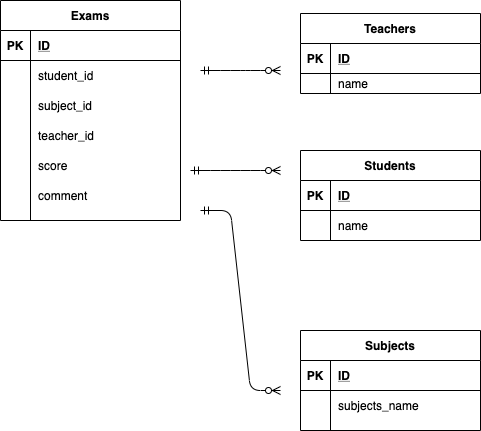

The diagram above was exported from draw.io. Its source (the exported page's mxGraphModel, read from the mxfile embedded in the PNG):
<mxGraphModel dx="679" dy="680" grid="1" gridSize="10" guides="1" tooltips="1" connect="1" arrows="1" fold="1" page="1" pageScale="1" pageWidth="850" pageHeight="1100" math="0" shadow="0">
  <root>
    <mxCell id="0" />
    <mxCell id="1" parent="0" />
    <mxCell id="204" value="Students" style="shape=table;startSize=30;container=1;collapsible=1;childLayout=tableLayout;fixedRows=1;rowLines=0;fontStyle=1;align=center;resizeLast=1;" parent="1" vertex="1">
      <mxGeometry x="360" y="190" width="180" height="90" as="geometry" />
    </mxCell>
    <mxCell id="205" value="" style="shape=partialRectangle;collapsible=0;dropTarget=0;pointerEvents=0;fillColor=none;top=0;left=0;bottom=1;right=0;points=[[0,0.5],[1,0.5]];portConstraint=eastwest;" parent="204" vertex="1">
      <mxGeometry y="30" width="180" height="30" as="geometry" />
    </mxCell>
    <mxCell id="206" value="PK" style="shape=partialRectangle;connectable=0;fillColor=none;top=0;left=0;bottom=0;right=0;fontStyle=1;overflow=hidden;" parent="205" vertex="1">
      <mxGeometry width="30" height="30" as="geometry" />
    </mxCell>
    <mxCell id="207" value="ID" style="shape=partialRectangle;connectable=0;fillColor=none;top=0;left=0;bottom=0;right=0;align=left;spacingLeft=6;fontStyle=5;overflow=hidden;" parent="205" vertex="1">
      <mxGeometry x="30" width="150" height="30" as="geometry" />
    </mxCell>
    <mxCell id="208" value="" style="shape=partialRectangle;collapsible=0;dropTarget=0;pointerEvents=0;fillColor=none;top=0;left=0;bottom=0;right=0;points=[[0,0.5],[1,0.5]];portConstraint=eastwest;" parent="204" vertex="1">
      <mxGeometry y="60" width="180" height="30" as="geometry" />
    </mxCell>
    <mxCell id="209" value="" style="shape=partialRectangle;connectable=0;fillColor=none;top=0;left=0;bottom=0;right=0;editable=1;overflow=hidden;" parent="208" vertex="1">
      <mxGeometry width="30" height="30" as="geometry" />
    </mxCell>
    <mxCell id="210" value="name" style="shape=partialRectangle;connectable=0;fillColor=none;top=0;left=0;bottom=0;right=0;align=left;spacingLeft=6;overflow=hidden;" parent="208" vertex="1">
      <mxGeometry x="30" width="150" height="30" as="geometry" />
    </mxCell>
    <mxCell id="217" value="Teachers" style="shape=table;startSize=30;container=1;collapsible=1;childLayout=tableLayout;fixedRows=1;rowLines=0;fontStyle=1;align=center;resizeLast=1;" parent="1" vertex="1">
      <mxGeometry x="360" y="53" width="180" height="80" as="geometry" />
    </mxCell>
    <mxCell id="218" value="" style="shape=partialRectangle;collapsible=0;dropTarget=0;pointerEvents=0;fillColor=none;top=0;left=0;bottom=1;right=0;points=[[0,0.5],[1,0.5]];portConstraint=eastwest;" parent="217" vertex="1">
      <mxGeometry y="30" width="180" height="30" as="geometry" />
    </mxCell>
    <mxCell id="219" value="PK" style="shape=partialRectangle;connectable=0;fillColor=none;top=0;left=0;bottom=0;right=0;fontStyle=1;overflow=hidden;" parent="218" vertex="1">
      <mxGeometry width="30" height="30" as="geometry" />
    </mxCell>
    <mxCell id="220" value="ID" style="shape=partialRectangle;connectable=0;fillColor=none;top=0;left=0;bottom=0;right=0;align=left;spacingLeft=6;fontStyle=5;overflow=hidden;" parent="218" vertex="1">
      <mxGeometry x="30" width="150" height="30" as="geometry" />
    </mxCell>
    <mxCell id="221" value="" style="shape=partialRectangle;collapsible=0;dropTarget=0;pointerEvents=0;fillColor=none;top=0;left=0;bottom=0;right=0;points=[[0,0.5],[1,0.5]];portConstraint=eastwest;" parent="217" vertex="1">
      <mxGeometry y="60" width="180" height="20" as="geometry" />
    </mxCell>
    <mxCell id="222" value="" style="shape=partialRectangle;connectable=0;fillColor=none;top=0;left=0;bottom=0;right=0;editable=1;overflow=hidden;" parent="221" vertex="1">
      <mxGeometry width="30" height="20" as="geometry" />
    </mxCell>
    <mxCell id="223" value="name" style="shape=partialRectangle;connectable=0;fillColor=none;top=0;left=0;bottom=0;right=0;align=left;spacingLeft=6;overflow=hidden;" parent="221" vertex="1">
      <mxGeometry x="30" width="150" height="20" as="geometry" />
    </mxCell>
    <mxCell id="227" value="Subjects" style="shape=table;startSize=30;container=1;collapsible=1;childLayout=tableLayout;fixedRows=1;rowLines=0;fontStyle=1;align=center;resizeLast=1;" parent="1" vertex="1">
      <mxGeometry x="360" y="370" width="180" height="100" as="geometry" />
    </mxCell>
    <mxCell id="228" value="" style="shape=partialRectangle;collapsible=0;dropTarget=0;pointerEvents=0;fillColor=none;top=0;left=0;bottom=1;right=0;points=[[0,0.5],[1,0.5]];portConstraint=eastwest;" parent="227" vertex="1">
      <mxGeometry y="30" width="180" height="30" as="geometry" />
    </mxCell>
    <mxCell id="229" value="PK" style="shape=partialRectangle;connectable=0;fillColor=none;top=0;left=0;bottom=0;right=0;fontStyle=1;overflow=hidden;" parent="228" vertex="1">
      <mxGeometry width="30" height="30" as="geometry" />
    </mxCell>
    <mxCell id="230" value="ID" style="shape=partialRectangle;connectable=0;fillColor=none;top=0;left=0;bottom=0;right=0;align=left;spacingLeft=6;fontStyle=5;overflow=hidden;" parent="228" vertex="1">
      <mxGeometry x="30" width="150" height="30" as="geometry" />
    </mxCell>
    <mxCell id="231" value="" style="shape=partialRectangle;collapsible=0;dropTarget=0;pointerEvents=0;fillColor=none;top=0;left=0;bottom=0;right=0;points=[[0,0.5],[1,0.5]];portConstraint=eastwest;" parent="227" vertex="1">
      <mxGeometry y="60" width="180" height="30" as="geometry" />
    </mxCell>
    <mxCell id="232" value="" style="shape=partialRectangle;connectable=0;fillColor=none;top=0;left=0;bottom=0;right=0;editable=1;overflow=hidden;" parent="231" vertex="1">
      <mxGeometry width="30" height="30" as="geometry" />
    </mxCell>
    <mxCell id="233" value="subjects_name" style="shape=partialRectangle;connectable=0;fillColor=none;top=0;left=0;bottom=0;right=0;align=left;spacingLeft=6;overflow=hidden;" parent="231" vertex="1">
      <mxGeometry x="30" width="150" height="30" as="geometry" />
    </mxCell>
    <mxCell id="254" value="Exams" style="shape=table;startSize=30;container=1;collapsible=1;childLayout=tableLayout;fixedRows=1;rowLines=0;fontStyle=1;align=center;resizeLast=1;" parent="1" vertex="1">
      <mxGeometry x="60" y="40" width="180" height="220" as="geometry" />
    </mxCell>
    <mxCell id="255" value="" style="shape=partialRectangle;collapsible=0;dropTarget=0;pointerEvents=0;fillColor=none;top=0;left=0;bottom=1;right=0;points=[[0,0.5],[1,0.5]];portConstraint=eastwest;" parent="254" vertex="1">
      <mxGeometry y="30" width="180" height="30" as="geometry" />
    </mxCell>
    <mxCell id="256" value="PK" style="shape=partialRectangle;connectable=0;fillColor=none;top=0;left=0;bottom=0;right=0;fontStyle=1;overflow=hidden;" parent="255" vertex="1">
      <mxGeometry width="30" height="30" as="geometry" />
    </mxCell>
    <mxCell id="257" value="ID" style="shape=partialRectangle;connectable=0;fillColor=none;top=0;left=0;bottom=0;right=0;align=left;spacingLeft=6;fontStyle=5;overflow=hidden;" parent="255" vertex="1">
      <mxGeometry x="30" width="150" height="30" as="geometry" />
    </mxCell>
    <mxCell id="258" value="" style="shape=partialRectangle;collapsible=0;dropTarget=0;pointerEvents=0;fillColor=none;top=0;left=0;bottom=0;right=0;points=[[0,0.5],[1,0.5]];portConstraint=eastwest;" parent="254" vertex="1">
      <mxGeometry y="60" width="180" height="30" as="geometry" />
    </mxCell>
    <mxCell id="259" value="" style="shape=partialRectangle;connectable=0;fillColor=none;top=0;left=0;bottom=0;right=0;editable=1;overflow=hidden;" parent="258" vertex="1">
      <mxGeometry width="30" height="30" as="geometry" />
    </mxCell>
    <mxCell id="260" value="student_id" style="shape=partialRectangle;connectable=0;fillColor=none;top=0;left=0;bottom=0;right=0;align=left;spacingLeft=6;overflow=hidden;" parent="258" vertex="1">
      <mxGeometry x="30" width="150" height="30" as="geometry" />
    </mxCell>
    <mxCell id="261" value="" style="shape=partialRectangle;collapsible=0;dropTarget=0;pointerEvents=0;fillColor=none;top=0;left=0;bottom=0;right=0;points=[[0,0.5],[1,0.5]];portConstraint=eastwest;" parent="254" vertex="1">
      <mxGeometry y="90" width="180" height="30" as="geometry" />
    </mxCell>
    <mxCell id="262" value="" style="shape=partialRectangle;connectable=0;fillColor=none;top=0;left=0;bottom=0;right=0;editable=1;overflow=hidden;" parent="261" vertex="1">
      <mxGeometry width="30" height="30" as="geometry" />
    </mxCell>
    <mxCell id="263" value="subject_id" style="shape=partialRectangle;connectable=0;fillColor=none;top=0;left=0;bottom=0;right=0;align=left;spacingLeft=6;overflow=hidden;" parent="261" vertex="1">
      <mxGeometry x="30" width="150" height="30" as="geometry" />
    </mxCell>
    <mxCell id="267" value="" style="shape=partialRectangle;collapsible=0;dropTarget=0;pointerEvents=0;fillColor=none;top=0;left=0;bottom=0;right=0;points=[[0,0.5],[1,0.5]];portConstraint=eastwest;" parent="254" vertex="1">
      <mxGeometry y="120" width="180" height="30" as="geometry" />
    </mxCell>
    <mxCell id="268" value="" style="shape=partialRectangle;connectable=0;fillColor=none;top=0;left=0;bottom=0;right=0;editable=1;overflow=hidden;" parent="267" vertex="1">
      <mxGeometry width="30" height="30" as="geometry" />
    </mxCell>
    <mxCell id="269" value="teacher_id" style="shape=partialRectangle;connectable=0;fillColor=none;top=0;left=0;bottom=0;right=0;align=left;spacingLeft=6;overflow=hidden;" parent="267" vertex="1">
      <mxGeometry x="30" width="150" height="30" as="geometry" />
    </mxCell>
    <mxCell id="270" value="" style="shape=partialRectangle;collapsible=0;dropTarget=0;pointerEvents=0;fillColor=none;top=0;left=0;bottom=0;right=0;points=[[0,0.5],[1,0.5]];portConstraint=eastwest;" parent="254" vertex="1">
      <mxGeometry y="150" width="180" height="30" as="geometry" />
    </mxCell>
    <mxCell id="271" value="" style="shape=partialRectangle;connectable=0;fillColor=none;top=0;left=0;bottom=0;right=0;editable=1;overflow=hidden;" parent="270" vertex="1">
      <mxGeometry width="30" height="30" as="geometry" />
    </mxCell>
    <mxCell id="272" value="score" style="shape=partialRectangle;connectable=0;fillColor=none;top=0;left=0;bottom=0;right=0;align=left;spacingLeft=6;overflow=hidden;" parent="270" vertex="1">
      <mxGeometry x="30" width="150" height="30" as="geometry" />
    </mxCell>
    <mxCell id="273" value="" style="shape=partialRectangle;collapsible=0;dropTarget=0;pointerEvents=0;fillColor=none;top=0;left=0;bottom=0;right=0;points=[[0,0.5],[1,0.5]];portConstraint=eastwest;" parent="254" vertex="1">
      <mxGeometry y="180" width="180" height="30" as="geometry" />
    </mxCell>
    <mxCell id="274" value="" style="shape=partialRectangle;connectable=0;fillColor=none;top=0;left=0;bottom=0;right=0;editable=1;overflow=hidden;" parent="273" vertex="1">
      <mxGeometry width="30" height="30" as="geometry" />
    </mxCell>
    <mxCell id="275" value="comment" style="shape=partialRectangle;connectable=0;fillColor=none;top=0;left=0;bottom=0;right=0;align=left;spacingLeft=6;overflow=hidden;" parent="273" vertex="1">
      <mxGeometry x="30" width="150" height="30" as="geometry" />
    </mxCell>
    <mxCell id="283" value="" style="edgeStyle=entityRelationEdgeStyle;fontSize=12;html=1;endArrow=ERzeroToMany;startArrow=ERmandOne;" edge="1" parent="1">
      <mxGeometry width="100" height="100" relative="1" as="geometry">
        <mxPoint x="250" y="210" as="sourcePoint" />
        <mxPoint x="340" y="210" as="targetPoint" />
      </mxGeometry>
    </mxCell>
    <mxCell id="284" value="" style="edgeStyle=entityRelationEdgeStyle;fontSize=12;html=1;endArrow=ERzeroToMany;startArrow=ERmandOne;" edge="1" parent="1">
      <mxGeometry width="100" height="100" relative="1" as="geometry">
        <mxPoint x="260" y="250" as="sourcePoint" />
        <mxPoint x="340" y="430" as="targetPoint" />
      </mxGeometry>
    </mxCell>
    <mxCell id="285" value="" style="edgeStyle=entityRelationEdgeStyle;fontSize=12;html=1;endArrow=ERzeroToMany;startArrow=ERmandOne;" edge="1" parent="1">
      <mxGeometry width="100" height="100" relative="1" as="geometry">
        <mxPoint x="260" y="110" as="sourcePoint" />
        <mxPoint x="340" y="110" as="targetPoint" />
      </mxGeometry>
    </mxCell>
  </root>
</mxGraphModel>